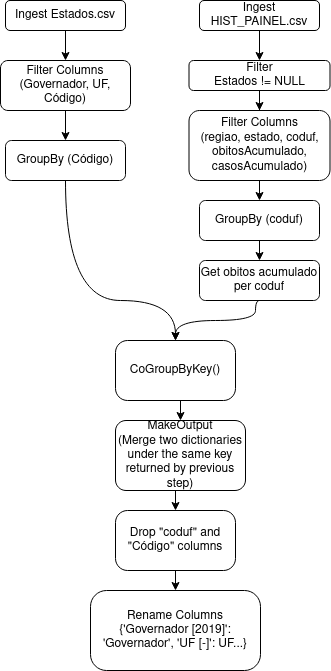

The diagram above was exported from draw.io. Its source (the exported page's mxGraphModel, read from the mxfile embedded in the PNG):
<mxGraphModel dx="796" dy="452" grid="1" gridSize="10" guides="1" tooltips="1" connect="1" arrows="1" fold="1" page="1" pageScale="1" pageWidth="827" pageHeight="1169" math="0" shadow="0">
  <root>
    <mxCell id="WIyWlLk6GJQsqaUBKTNV-0" />
    <mxCell id="WIyWlLk6GJQsqaUBKTNV-1" parent="WIyWlLk6GJQsqaUBKTNV-0" />
    <mxCell id="Jb6M0ujMacmGW0IZHkne-2" style="edgeStyle=orthogonalEdgeStyle;rounded=0;orthogonalLoop=1;jettySize=auto;html=1;exitX=0.5;exitY=1;exitDx=0;exitDy=0;entryX=0.5;entryY=0;entryDx=0;entryDy=0;" edge="1" parent="WIyWlLk6GJQsqaUBKTNV-1" source="WIyWlLk6GJQsqaUBKTNV-3" target="Jb6M0ujMacmGW0IZHkne-0">
      <mxGeometry relative="1" as="geometry" />
    </mxCell>
    <mxCell id="WIyWlLk6GJQsqaUBKTNV-3" value="Ingest Estados.csv" style="rounded=1;whiteSpace=wrap;html=1;fontSize=12;glass=0;strokeWidth=1;shadow=0;" parent="WIyWlLk6GJQsqaUBKTNV-1" vertex="1">
      <mxGeometry x="160" y="60" width="120" height="30" as="geometry" />
    </mxCell>
    <mxCell id="WIyWlLk6GJQsqaUBKTNV-11" value="&lt;div&gt;Get obitos acumulado&lt;/div&gt;&lt;div&gt;per coduf&lt;br&gt;&lt;/div&gt;" style="rounded=1;whiteSpace=wrap;html=1;fontSize=12;glass=0;strokeWidth=1;shadow=0;" parent="WIyWlLk6GJQsqaUBKTNV-1" vertex="1">
      <mxGeometry x="354" y="320" width="120" height="40" as="geometry" />
    </mxCell>
    <mxCell id="Jb6M0ujMacmGW0IZHkne-6" style="edgeStyle=orthogonalEdgeStyle;rounded=0;orthogonalLoop=1;jettySize=auto;html=1;exitX=0.5;exitY=1;exitDx=0;exitDy=0;entryX=0.5;entryY=0;entryDx=0;entryDy=0;" edge="1" parent="WIyWlLk6GJQsqaUBKTNV-1" source="Jb6M0ujMacmGW0IZHkne-0" target="Jb6M0ujMacmGW0IZHkne-5">
      <mxGeometry relative="1" as="geometry" />
    </mxCell>
    <mxCell id="Jb6M0ujMacmGW0IZHkne-0" value="&lt;div&gt;Filter Columns&lt;/div&gt;&lt;div&gt;(Governador, UF, Código)&lt;br&gt;&lt;/div&gt;" style="rounded=1;whiteSpace=wrap;html=1;fontSize=12;glass=0;strokeWidth=1;shadow=0;" vertex="1" parent="WIyWlLk6GJQsqaUBKTNV-1">
      <mxGeometry x="155" y="120" width="130" height="50" as="geometry" />
    </mxCell>
    <mxCell id="Jb6M0ujMacmGW0IZHkne-9" style="edgeStyle=orthogonalEdgeStyle;rounded=0;orthogonalLoop=1;jettySize=auto;html=1;exitX=0.5;exitY=1;exitDx=0;exitDy=0;entryX=0.5;entryY=0;entryDx=0;entryDy=0;" edge="1" parent="WIyWlLk6GJQsqaUBKTNV-1" source="Jb6M0ujMacmGW0IZHkne-3" target="Jb6M0ujMacmGW0IZHkne-7">
      <mxGeometry relative="1" as="geometry" />
    </mxCell>
    <mxCell id="Jb6M0ujMacmGW0IZHkne-3" value="Ingest HIST_PAINEL.csv" style="rounded=1;whiteSpace=wrap;html=1;fontSize=12;glass=0;strokeWidth=1;shadow=0;" vertex="1" parent="WIyWlLk6GJQsqaUBKTNV-1">
      <mxGeometry x="354" y="60" width="120" height="30" as="geometry" />
    </mxCell>
    <mxCell id="Jb6M0ujMacmGW0IZHkne-12" style="edgeStyle=orthogonalEdgeStyle;rounded=0;orthogonalLoop=1;jettySize=auto;html=1;exitX=0.5;exitY=1;exitDx=0;exitDy=0;entryX=0.5;entryY=0;entryDx=0;entryDy=0;" edge="1" parent="WIyWlLk6GJQsqaUBKTNV-1" source="Jb6M0ujMacmGW0IZHkne-4" target="Jb6M0ujMacmGW0IZHkne-11">
      <mxGeometry relative="1" as="geometry" />
    </mxCell>
    <mxCell id="Jb6M0ujMacmGW0IZHkne-4" value="&lt;div&gt;Filter Columns&lt;/div&gt;&lt;div&gt;(regiao, estado, coduf, obitosAcumulado,&lt;/div&gt;&lt;div&gt;casosAcumulado)&lt;br&gt;&lt;/div&gt;" style="rounded=1;whiteSpace=wrap;html=1;fontSize=12;glass=0;strokeWidth=1;shadow=0;" vertex="1" parent="WIyWlLk6GJQsqaUBKTNV-1">
      <mxGeometry x="343.5" y="170" width="141" height="70" as="geometry" />
    </mxCell>
    <mxCell id="Jb6M0ujMacmGW0IZHkne-5" value="GroupBy (Código)" style="rounded=1;whiteSpace=wrap;html=1;fontSize=12;glass=0;strokeWidth=1;shadow=0;" vertex="1" parent="WIyWlLk6GJQsqaUBKTNV-1">
      <mxGeometry x="160" y="200" width="120" height="40" as="geometry" />
    </mxCell>
    <mxCell id="Jb6M0ujMacmGW0IZHkne-10" style="edgeStyle=orthogonalEdgeStyle;rounded=0;orthogonalLoop=1;jettySize=auto;html=1;exitX=0.5;exitY=1;exitDx=0;exitDy=0;" edge="1" parent="WIyWlLk6GJQsqaUBKTNV-1" source="Jb6M0ujMacmGW0IZHkne-7" target="Jb6M0ujMacmGW0IZHkne-4">
      <mxGeometry relative="1" as="geometry" />
    </mxCell>
    <mxCell id="Jb6M0ujMacmGW0IZHkne-7" value="&lt;div&gt;Filter&lt;/div&gt;&lt;div&gt;Estados != NULL&lt;br&gt;&lt;/div&gt;" style="rounded=1;whiteSpace=wrap;html=1;fontSize=12;glass=0;strokeWidth=1;shadow=0;" vertex="1" parent="WIyWlLk6GJQsqaUBKTNV-1">
      <mxGeometry x="343.5" y="120" width="141" height="30" as="geometry" />
    </mxCell>
    <mxCell id="Jb6M0ujMacmGW0IZHkne-13" style="edgeStyle=orthogonalEdgeStyle;rounded=0;orthogonalLoop=1;jettySize=auto;html=1;exitX=0.5;exitY=1;exitDx=0;exitDy=0;entryX=0.5;entryY=0;entryDx=0;entryDy=0;" edge="1" parent="WIyWlLk6GJQsqaUBKTNV-1" source="Jb6M0ujMacmGW0IZHkne-11" target="WIyWlLk6GJQsqaUBKTNV-11">
      <mxGeometry relative="1" as="geometry" />
    </mxCell>
    <mxCell id="Jb6M0ujMacmGW0IZHkne-11" value="GroupBy (coduf)" style="rounded=1;whiteSpace=wrap;html=1;fontSize=12;glass=0;strokeWidth=1;shadow=0;" vertex="1" parent="WIyWlLk6GJQsqaUBKTNV-1">
      <mxGeometry x="354" y="260" width="120" height="40" as="geometry" />
    </mxCell>
    <mxCell id="Jb6M0ujMacmGW0IZHkne-18" style="edgeStyle=orthogonalEdgeStyle;rounded=0;orthogonalLoop=1;jettySize=auto;html=1;exitX=0.5;exitY=1;exitDx=0;exitDy=0;entryX=0.5;entryY=0;entryDx=0;entryDy=0;" edge="1" parent="WIyWlLk6GJQsqaUBKTNV-1" source="Jb6M0ujMacmGW0IZHkne-14" target="Jb6M0ujMacmGW0IZHkne-17">
      <mxGeometry relative="1" as="geometry" />
    </mxCell>
    <mxCell id="Jb6M0ujMacmGW0IZHkne-14" value="CoGroupByKey()" style="rounded=1;whiteSpace=wrap;html=1;arcSize=20;strokeColor=#000000;" vertex="1" parent="WIyWlLk6GJQsqaUBKTNV-1">
      <mxGeometry x="270" y="400" width="120" height="60" as="geometry" />
    </mxCell>
    <mxCell id="Jb6M0ujMacmGW0IZHkne-15" value="" style="curved=1;endArrow=classic;html=1;rounded=0;edgeStyle=orthogonalEdgeStyle;exitX=0.5;exitY=1;exitDx=0;exitDy=0;entryX=0.5;entryY=0;entryDx=0;entryDy=0;" edge="1" parent="WIyWlLk6GJQsqaUBKTNV-1" source="WIyWlLk6GJQsqaUBKTNV-11" target="Jb6M0ujMacmGW0IZHkne-14">
      <mxGeometry width="50" height="50" relative="1" as="geometry">
        <mxPoint x="380" y="260" as="sourcePoint" />
        <mxPoint x="430" y="210" as="targetPoint" />
        <Array as="points">
          <mxPoint x="410" y="360" />
          <mxPoint x="410" y="380" />
          <mxPoint x="330" y="380" />
        </Array>
      </mxGeometry>
    </mxCell>
    <mxCell id="Jb6M0ujMacmGW0IZHkne-16" value="" style="curved=1;endArrow=classic;html=1;rounded=0;edgeStyle=orthogonalEdgeStyle;exitX=0.5;exitY=1;exitDx=0;exitDy=0;entryX=0.5;entryY=0;entryDx=0;entryDy=0;" edge="1" parent="WIyWlLk6GJQsqaUBKTNV-1" source="Jb6M0ujMacmGW0IZHkne-5" target="Jb6M0ujMacmGW0IZHkne-14">
      <mxGeometry width="50" height="50" relative="1" as="geometry">
        <mxPoint x="380" y="260" as="sourcePoint" />
        <mxPoint x="430" y="210" as="targetPoint" />
        <Array as="points">
          <mxPoint x="220" y="360" />
          <mxPoint x="330" y="360" />
        </Array>
      </mxGeometry>
    </mxCell>
    <mxCell id="Jb6M0ujMacmGW0IZHkne-20" style="edgeStyle=orthogonalEdgeStyle;rounded=0;orthogonalLoop=1;jettySize=auto;html=1;exitX=0.5;exitY=1;exitDx=0;exitDy=0;entryX=0.5;entryY=0;entryDx=0;entryDy=0;" edge="1" parent="WIyWlLk6GJQsqaUBKTNV-1" source="Jb6M0ujMacmGW0IZHkne-17" target="Jb6M0ujMacmGW0IZHkne-19">
      <mxGeometry relative="1" as="geometry" />
    </mxCell>
    <mxCell id="Jb6M0ujMacmGW0IZHkne-17" value="&lt;div&gt;MakeOutput&lt;/div&gt;&lt;div&gt;(Merge two dictionaries under the same key returned by previous step)&lt;br&gt;&lt;/div&gt;" style="rounded=1;whiteSpace=wrap;html=1;strokeColor=#000000;" vertex="1" parent="WIyWlLk6GJQsqaUBKTNV-1">
      <mxGeometry x="270" y="480" width="130" height="70" as="geometry" />
    </mxCell>
    <mxCell id="Jb6M0ujMacmGW0IZHkne-22" style="edgeStyle=orthogonalEdgeStyle;rounded=0;orthogonalLoop=1;jettySize=auto;html=1;exitX=0.5;exitY=1;exitDx=0;exitDy=0;entryX=0.5;entryY=0;entryDx=0;entryDy=0;" edge="1" parent="WIyWlLk6GJQsqaUBKTNV-1" source="Jb6M0ujMacmGW0IZHkne-19" target="Jb6M0ujMacmGW0IZHkne-21">
      <mxGeometry relative="1" as="geometry" />
    </mxCell>
    <mxCell id="Jb6M0ujMacmGW0IZHkne-19" value="Drop &quot;coduf&quot; and &quot;Código&quot; columns" style="rounded=1;whiteSpace=wrap;html=1;arcSize=20;strokeColor=#000000;" vertex="1" parent="WIyWlLk6GJQsqaUBKTNV-1">
      <mxGeometry x="270" y="570" width="120" height="60" as="geometry" />
    </mxCell>
    <mxCell id="Jb6M0ujMacmGW0IZHkne-21" value="&lt;div&gt;Rename Columns&lt;br&gt;&lt;/div&gt;&lt;div&gt;{'Governador [2019]':&lt;/div&gt;&lt;div&gt;'Governador', 'UF [-]': UF...}&lt;br&gt;&lt;/div&gt;" style="rounded=1;whiteSpace=wrap;html=1;arcSize=20;strokeColor=#000000;" vertex="1" parent="WIyWlLk6GJQsqaUBKTNV-1">
      <mxGeometry x="245" y="650" width="170" height="80" as="geometry" />
    </mxCell>
  </root>
</mxGraphModel>